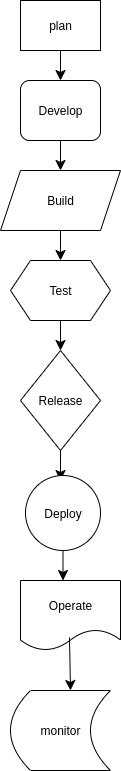

The diagram above was exported from draw.io. Its source (the exported page's mxGraphModel, read from the mxfile embedded in the PNG):
<mxGraphModel dx="719" dy="533" grid="1" gridSize="10" guides="1" tooltips="1" connect="1" arrows="1" fold="1" page="1" pageScale="1" pageWidth="827" pageHeight="1169" math="0" shadow="0">
  <root>
    <mxCell id="0" />
    <mxCell id="1" parent="0" />
    <mxCell id="SjHLDub7u67-LAZ4lQOF-8" style="edgeStyle=none;curved=1;rounded=0;orthogonalLoop=1;jettySize=auto;html=1;exitX=0.5;exitY=1;exitDx=0;exitDy=0;fontSize=12;startSize=8;endSize=8;" edge="1" parent="1" source="SjHLDub7u67-LAZ4lQOF-7">
      <mxGeometry relative="1" as="geometry">
        <mxPoint x="440" y="110" as="targetPoint" />
      </mxGeometry>
    </mxCell>
    <mxCell id="SjHLDub7u67-LAZ4lQOF-7" value="plan" style="rounded=0;whiteSpace=wrap;html=1;" vertex="1" parent="1">
      <mxGeometry x="400" y="30" width="80" height="50" as="geometry" />
    </mxCell>
    <mxCell id="SjHLDub7u67-LAZ4lQOF-12" style="edgeStyle=none;curved=1;rounded=0;orthogonalLoop=1;jettySize=auto;html=1;exitX=0.5;exitY=1;exitDx=0;exitDy=0;fontSize=12;startSize=8;endSize=8;" edge="1" parent="1" source="SjHLDub7u67-LAZ4lQOF-9">
      <mxGeometry relative="1" as="geometry">
        <mxPoint x="440" y="200" as="targetPoint" />
      </mxGeometry>
    </mxCell>
    <mxCell id="SjHLDub7u67-LAZ4lQOF-9" value="Develop" style="rounded=1;whiteSpace=wrap;html=1;" vertex="1" parent="1">
      <mxGeometry x="400" y="110" width="80" height="60" as="geometry" />
    </mxCell>
    <mxCell id="SjHLDub7u67-LAZ4lQOF-14" style="edgeStyle=none;curved=1;rounded=0;orthogonalLoop=1;jettySize=auto;html=1;exitX=0.5;exitY=1;exitDx=0;exitDy=0;fontSize=12;startSize=8;endSize=8;" edge="1" parent="1" source="SjHLDub7u67-LAZ4lQOF-13">
      <mxGeometry relative="1" as="geometry">
        <mxPoint x="440" y="290" as="targetPoint" />
      </mxGeometry>
    </mxCell>
    <mxCell id="SjHLDub7u67-LAZ4lQOF-13" value="Build" style="shape=parallelogram;perimeter=parallelogramPerimeter;whiteSpace=wrap;html=1;fixedSize=1;" vertex="1" parent="1">
      <mxGeometry x="380" y="200" width="120" height="60" as="geometry" />
    </mxCell>
    <mxCell id="SjHLDub7u67-LAZ4lQOF-18" style="edgeStyle=none;curved=1;rounded=0;orthogonalLoop=1;jettySize=auto;html=1;fontSize=12;startSize=8;endSize=8;" edge="1" parent="1" source="SjHLDub7u67-LAZ4lQOF-15">
      <mxGeometry relative="1" as="geometry">
        <mxPoint x="440" y="380" as="targetPoint" />
      </mxGeometry>
    </mxCell>
    <mxCell id="SjHLDub7u67-LAZ4lQOF-15" value="Test" style="shape=hexagon;perimeter=hexagonPerimeter2;whiteSpace=wrap;html=1;fixedSize=1;" vertex="1" parent="1">
      <mxGeometry x="390" y="290" width="100" height="60" as="geometry" />
    </mxCell>
    <mxCell id="SjHLDub7u67-LAZ4lQOF-20" style="edgeStyle=none;curved=1;rounded=0;orthogonalLoop=1;jettySize=auto;html=1;exitX=0.5;exitY=1;exitDx=0;exitDy=0;fontSize=12;startSize=8;endSize=8;" edge="1" parent="1" source="SjHLDub7u67-LAZ4lQOF-19">
      <mxGeometry relative="1" as="geometry">
        <mxPoint x="440" y="510" as="targetPoint" />
      </mxGeometry>
    </mxCell>
    <mxCell id="SjHLDub7u67-LAZ4lQOF-19" value="Release" style="rhombus;whiteSpace=wrap;html=1;" vertex="1" parent="1">
      <mxGeometry x="400" y="380" width="80" height="100" as="geometry" />
    </mxCell>
    <mxCell id="SjHLDub7u67-LAZ4lQOF-29" style="edgeStyle=none;curved=1;rounded=0;orthogonalLoop=1;jettySize=auto;html=1;fontSize=12;startSize=8;endSize=8;" edge="1" parent="1" source="SjHLDub7u67-LAZ4lQOF-24">
      <mxGeometry relative="1" as="geometry">
        <mxPoint x="442.5" y="610" as="targetPoint" />
      </mxGeometry>
    </mxCell>
    <mxCell id="SjHLDub7u67-LAZ4lQOF-24" value="Deploy" style="ellipse;whiteSpace=wrap;html=1;" vertex="1" parent="1">
      <mxGeometry x="405" y="505" width="75" height="75" as="geometry" />
    </mxCell>
    <mxCell id="SjHLDub7u67-LAZ4lQOF-30" value="Operate" style="shape=document;whiteSpace=wrap;html=1;boundedLbl=1;" vertex="1" parent="1">
      <mxGeometry x="400" y="610" width="100" height="70" as="geometry" />
    </mxCell>
    <mxCell id="SjHLDub7u67-LAZ4lQOF-35" value="monitor" style="shape=dataStorage;whiteSpace=wrap;html=1;fixedSize=1;" vertex="1" parent="1">
      <mxGeometry x="390" y="720" width="100" height="80" as="geometry" />
    </mxCell>
    <mxCell id="SjHLDub7u67-LAZ4lQOF-37" style="edgeStyle=none;curved=1;rounded=0;orthogonalLoop=1;jettySize=auto;html=1;entryX=0.6;entryY=0;entryDx=0;entryDy=0;entryPerimeter=0;fontSize=12;startSize=8;endSize=8;exitX=0.49;exitY=0.814;exitDx=0;exitDy=0;exitPerimeter=0;" edge="1" parent="1" source="SjHLDub7u67-LAZ4lQOF-30" target="SjHLDub7u67-LAZ4lQOF-35">
      <mxGeometry relative="1" as="geometry" />
    </mxCell>
  </root>
</mxGraphModel>